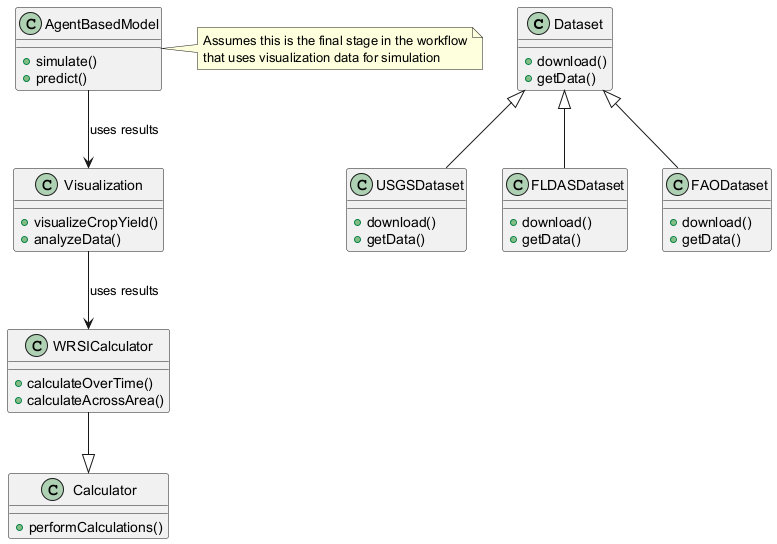

The diagram above was rendered by PlantUML. Its source (embedded in the PNG):
@startuml
class Dataset {
  +download()
  +getData()
}
class USGSDataset {
  +download()
  +getData()
}
class FLDASDataset {
  +download()
  +getData()
}
class FAODataset {
  +download()
  +getData()
}
class Calculator {
  +performCalculations()
}
class WRSICalculator {
  +calculateOverTime()
  +calculateAcrossArea()
}
class Visualization {
  +visualizeCropYield()
  +analyzeData()
}
class AgentBasedModel {
  +simulate()
  +predict()
}

Dataset <|-- USGSDataset
Dataset <|-- FLDASDataset
Dataset <|-- FAODataset
WRSICalculator --|> Calculator
Visualization --> WRSICalculator : uses results
AgentBasedModel --> Visualization : uses results

note right of AgentBasedModel
  Assumes this is the final stage in the workflow
  that uses visualization data for simulation
end note
@enduml